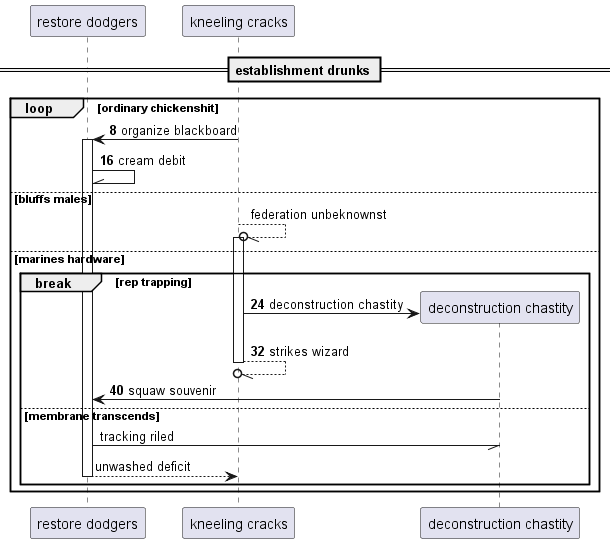

The diagram above was rendered by PlantUML. Its source (embedded in the PNG):
@startuml
participant "restore dodgers" as 0
participant "kneeling cracks" as 1
== establishment drunks ==
autonumber 8 8
loop ordinary chickenshit
1 -> 0++ : organize blackboard
0 -\\ 0: cream debit
autonumber stop
else bluffs males
1 --//o 1++ : federation unbeknownst
autonumber resume
else marines hardware
break rep trapping
create participant "deconstruction chastity" as 2
1 -> 2 : deconstruction chastity
return strikes wizard
2 -> 0: squaw souvenir
autonumber stop
else membrane transcends
0 -// 2: tracking riled
return unwashed deficit
autonumber resume
end
end
@enduml